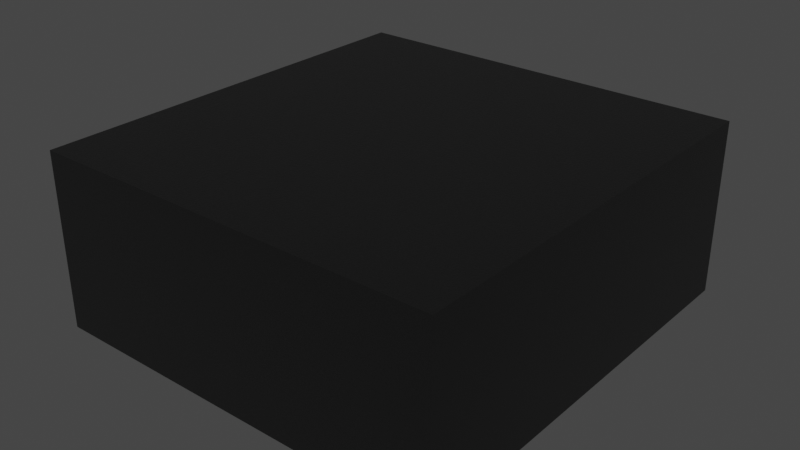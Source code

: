 # Source: LQH32PN2R2NN0L.blend  (saved by Blender 3.2.14; exported with 4.5.12 LTS)
import bpy
from mathutils import Matrix  # noqa: F401  (used for matrix-valued properties, if any)

bpy.ops.wm.read_factory_settings(use_empty=True)
scene = bpy.context.scene
scene.name = 'Scene'

# ---- collections
col_collection = bpy.data.collections.new('Collection'); scene.collection.children.link(col_collection)

# ---- materials (node trees are filled in below, after node groups)
mat_plastic_chip = bpy.data.materials.new('plastic_chip')
mat_plastic_chip.use_transparent_shadow = False
mat_plastic_chip.preview_render_type = 'CUBE'

# ---- material node trees
mat_plastic_chip.use_nodes = True; mat_plastic_chip.node_tree.nodes.clear()
_N = mat_plastic_chip.node_tree.nodes; _L = mat_plastic_chip.node_tree.links
n0 = _N.new('ShaderNodeBsdfPrincipled'); n0.name = 'Principled BSDF'; n0.location = (10, 300)
n0.distribution = 'GGX'
n0.subsurface_method = 'BURLEY'
n0.inputs[0].default_value = (0.009312, 0.009312, 0.009312, 1.0)
n0.inputs[1].default_value = 0.1372
n0.inputs[2].default_value = 0.3706
n0.inputs[3].default_value = 1.45
n0.inputs[27].default_value = (0.0, 0.0, 0.0, 1.0)
n0.inputs[28].default_value = 1.0
n1 = _N.new('ShaderNodeOutputMaterial'); n1.name = 'Material Output'; n1.location = (300, 300)
n2 = _N.new('ShaderNodeTexNoise'); n2.name = 'Noise Texture'; n2.location = (-893, 54)
n2.inputs[2].default_value = 200.0
n2.inputs[3].default_value = 3.6
n2.inputs[4].default_value = 0.8375
n3 = _N.new('ShaderNodeBump'); n3.name = 'Bump'; n3.location = (-604, -53)
n3.inputs[0].default_value = 0.08
n3.inputs[1].default_value = 1.0
n3.inputs[2].default_value = 1.0
_L.new(n0.outputs[0], n1.inputs[0])
_L.new(n2.outputs[0], n3.inputs[3])
_L.new(n3.outputs[0], n0.inputs[5])
n1.is_active_output = True

# ---- world
world_world = bpy.data.worlds.new('World'); scene.world = world_world
world_world.use_nodes = True; world_world.node_tree.nodes.clear()
_N = world_world.node_tree.nodes; _L = world_world.node_tree.links
n0 = _N.new('ShaderNodeOutputWorld'); n0.name = 'World Output'; n0.location = (300, 300)
n1 = _N.new('ShaderNodeBackground'); n1.name = 'Background'; n1.location = (10, 300)
n1.inputs[0].default_value = (0.05088, 0.05088, 0.05088, 1.0)
_L.new(n1.outputs[0], n0.inputs[0])
n0.is_active_output = True
world_world.color = (0.05088, 0.05088, 0.05088)
world_world.use_sun_shadow = False
world_world.sun_shadow_jitter_overblur = 0.0

# ---- meshes
me_shape_6_indexedfaceset_004 = bpy.data.meshes.new('SHAPE_6_IndexedFaceSet.004')
me_shape_6_indexedfaceset_004.from_pydata([(0.6341, 0.622, 0.5512), (-0.6159, 0.622, 0.5512), (-0.6159, 0.622, 0.03937), (-0.6159, -0.578, 0.5512), (-0.6159, -0.578, 0.03937), (0.6341, -0.578, 0.5512), (0.6341, -0.578, 0.03937), (0.6341, 0.622, 0.03937)], [], [(1, 0, 5), (1, 5, 3), (2, 0, 1), (2, 7, 0), (4, 1, 3), (4, 2, 1), (6, 3, 5), (6, 4, 3), (7, 5, 0), (7, 6, 5), (2, 6, 7), (2, 4, 6)])
_uv = me_shape_6_indexedfaceset_004.uv_layers.new(name='UVMap')
_uv.uv.foreach_set('vector', [0.0, 1.0, 1.0, 1.0, 1.0, 0.0, 0.0, 1.0, 1.0, 0.0, 0.0, 0.0, 0.0, 0.0, 1.0, 1.0, 0.0, 1.0, 0.0, 0.0, 1.0, 0.0, 1.0, 1.0, 0.0, 0.0, 1.0, 1.0, 0.0, 1.0, 0.0, 0.0, 1.0, 0.0, 1.0, 1.0, 1.0, 0.0, 0.0, 1.0, 1.0, 1.0, 1.0, 0.0, 0.0, 0.0, 0.0, 1.0, 1.0, 0.0, 0.0, 1.0, 1.0, 1.0, 1.0, 0.0, 0.0, 0.0, 0.0, 1.0, 0.0, 1.0, 1.0, 0.0, 1.0, 1.0, 0.0, 1.0, 0.0, 0.0, 1.0, 0.0])
me_shape_6_indexedfaceset_004.materials.append(mat_plastic_chip)
me_shape_6_indexedfaceset_004.update()

# ---- objects
ob_shape_6_indexedfaceset = bpy.data.objects.new('SHAPE_6_IndexedFaceSet', me_shape_6_indexedfaceset_004)

# ---- transforms, parenting, visibility, modifiers, constraints
ob_shape_6_indexedfaceset.location = (9.537e-07, 0.0, 0.0)
ob_shape_6_indexedfaceset.rotation_euler = (-0.0, 0.0, -1.571)
ob_shape_6_indexedfaceset.scale = (2.54, 2.54, 2.54)

# ---- collection membership
col_collection.objects.link(ob_shape_6_indexedfaceset)

# ---- scene / render settings (as saved in the file)
scene.frame_start = 1; scene.frame_end = 250; scene.frame_set(1)
scene.render.engine = 'BLENDER_EEVEE_NEXT'
scene.cycles.sampling_pattern = 'TABULATED_SOBOL'
scene.cycles.use_light_tree = False
scene.view_settings.view_transform = 'Filmic'
bpy.context.view_layer.update()

# ---- added for rendering (the .blend has no active camera and no usable light): camera, sun
cam_auto = bpy.data.cameras.new('AutoCamera')
cam_auto.lens = 50.0
cam_auto.sensor_width = 36.0
cam_auto.clip_end = 1000.0
ob_auto_camera = bpy.data.objects.new('AutoCamera', cam_auto)
scene.collection.objects.link(ob_auto_camera)
ob_auto_camera.location = (4.3019, -5.11832, 4.14685)
ob_auto_camera.rotation_euler = (1.09748, -7.21219e-08, 0.694738)
scene.camera = ob_auto_camera
light_auto_sun = bpy.data.lights.new('AutoSun', 'SUN')
light_auto_sun.energy = 3.0
light_auto_sun.angle = 0.0523599
ob_auto_sun = bpy.data.objects.new('AutoSun', light_auto_sun)
scene.collection.objects.link(ob_auto_sun)
ob_auto_sun.rotation_euler = (0.872665, 0.174533, 0.523599)
bpy.context.view_layer.update()
